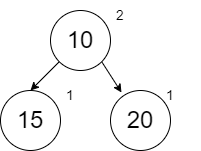

The diagram above was exported from draw.io. Its source (the exported page's mxGraphModel, read from the mxfile embedded in the PNG):
<mxGraphModel dx="1102" dy="865" grid="1" gridSize="10" guides="1" tooltips="1" connect="1" arrows="1" fold="1" page="1" pageScale="1" pageWidth="850" pageHeight="1100" math="0" shadow="0">
  <root>
    <mxCell id="0" />
    <mxCell id="1" parent="0" />
    <mxCell id="4z57YgowG81zO-twMssr-5" style="edgeStyle=none;rounded=0;orthogonalLoop=1;jettySize=auto;html=1;exitX=0;exitY=1;exitDx=0;exitDy=0;entryX=0.5;entryY=0;entryDx=0;entryDy=0;fontSize=14;" edge="1" parent="1" source="fKulvWmd8qT9k3X1Z2gB-1" target="4z57YgowG81zO-twMssr-2">
      <mxGeometry relative="1" as="geometry" />
    </mxCell>
    <mxCell id="4z57YgowG81zO-twMssr-8" style="edgeStyle=none;rounded=0;orthogonalLoop=1;jettySize=auto;html=1;exitX=1;exitY=1;exitDx=0;exitDy=0;entryX=0.183;entryY=0.033;entryDx=0;entryDy=0;entryPerimeter=0;fontSize=14;" edge="1" parent="1" source="fKulvWmd8qT9k3X1Z2gB-1" target="4z57YgowG81zO-twMssr-6">
      <mxGeometry relative="1" as="geometry" />
    </mxCell>
    <mxCell id="fKulvWmd8qT9k3X1Z2gB-1" value="&lt;font style=&quot;font-size: 24px&quot;&gt;10&lt;/font&gt;" style="ellipse;whiteSpace=wrap;html=1;aspect=fixed;" parent="1" vertex="1">
      <mxGeometry x="190" y="80" width="60" height="60" as="geometry" />
    </mxCell>
    <mxCell id="4z57YgowG81zO-twMssr-1" value="2" style="text;html=1;strokeColor=none;fillColor=none;align=center;verticalAlign=middle;whiteSpace=wrap;rounded=0;fontSize=14;" vertex="1" parent="1">
      <mxGeometry x="230" y="70" width="60" height="30" as="geometry" />
    </mxCell>
    <mxCell id="4z57YgowG81zO-twMssr-2" value="&lt;font style=&quot;font-size: 24px&quot;&gt;15&lt;/font&gt;" style="ellipse;whiteSpace=wrap;html=1;aspect=fixed;" vertex="1" parent="1">
      <mxGeometry x="140" y="160" width="60" height="60" as="geometry" />
    </mxCell>
    <mxCell id="4z57YgowG81zO-twMssr-3" value="1" style="text;html=1;strokeColor=none;fillColor=none;align=center;verticalAlign=middle;whiteSpace=wrap;rounded=0;fontSize=14;" vertex="1" parent="1">
      <mxGeometry x="180" y="150" width="60" height="30" as="geometry" />
    </mxCell>
    <mxCell id="4z57YgowG81zO-twMssr-6" value="&lt;font style=&quot;font-size: 24px&quot;&gt;20&lt;/font&gt;" style="ellipse;whiteSpace=wrap;html=1;aspect=fixed;" vertex="1" parent="1">
      <mxGeometry x="250" y="160" width="60" height="60" as="geometry" />
    </mxCell>
    <mxCell id="4z57YgowG81zO-twMssr-7" value="1" style="text;html=1;strokeColor=none;fillColor=none;align=center;verticalAlign=middle;whiteSpace=wrap;rounded=0;fontSize=14;" vertex="1" parent="1">
      <mxGeometry x="280" y="150" width="60" height="30" as="geometry" />
    </mxCell>
  </root>
</mxGraphModel>